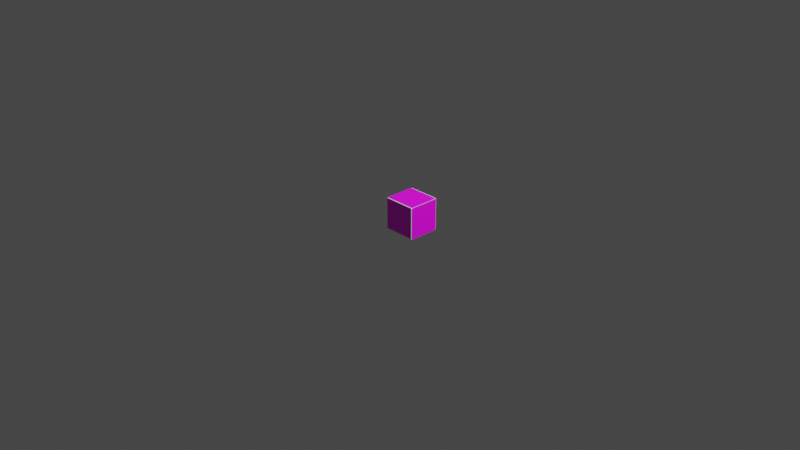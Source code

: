 # Source: 082.blend  (saved by Blender 2.82.7; exported with 4.5.12 LTS)
import bpy
from mathutils import Matrix  # noqa: F401  (used for matrix-valued properties, if any)

bpy.ops.wm.read_factory_settings(use_empty=True)
scene = bpy.context.scene
scene.name = 'Scene'

# ---- collections
col_collection = bpy.data.collections.new('Collection'); scene.collection.children.link(col_collection)

# ---- images (referenced by path relative to the original .blend; pixels are not part of the script)
import os
ASSET_DIR = os.environ.get("B2B_ASSET_DIR", "")  # directory of the original .blend (textures are referenced by path, not embedded)
HERE = os.path.dirname(os.path.abspath(__file__))  # packed textures are extracted next to this script under _unpacked/

def load_image(name, relpath, width, height, colorspace="sRGB"):
    """Load a texture the original file referenced (path relative to the .blend, or extracted next to this script)."""
    p = next((c for c in (os.path.join(HERE, relpath), os.path.join(ASSET_DIR, relpath)) if relpath and os.path.exists(c)), "")
    if p:
        img = bpy.data.images.load(p, check_existing=True)
        img.name = name
    else:  # same state as the original file: an image datablock whose file is absent (Cycles renders it pink)
        img = bpy.data.images.new(name, width, height)
        img.source = "FILE"
        img.filepath = "//" + (relpath or name)
    img.colorspace_settings.name = colorspace
    return img
img_r2_png = load_image('R2.png', 'R2.png', 1024, 1024, 'sRGB')

# ---- materials (node trees are filled in below, after node groups)
mat_r2 = bpy.data.materials.new('R2')
mat_r2.use_transparent_shadow = False

# ---- material node trees
mat_r2.use_nodes = True; mat_r2.node_tree.nodes.clear()
_N = mat_r2.node_tree.nodes; _L = mat_r2.node_tree.links
n0 = _N.new('ShaderNodeBsdfPrincipled'); n0.name = 'Principled BSDF'; n0.location = (0, 300)
n0.distribution = 'GGX'
n0.subsurface_method = 'BURLEY'
n0.inputs[3].default_value = 1.45
n0.inputs[27].default_value = (0.0, 0.0, 0.0, 1.0)
n0.inputs[28].default_value = 1.0
n1 = _N.new('ShaderNodeOutputMaterial'); n1.name = 'Material Output'; n1.location = (300, 300)
n2 = _N.new('ShaderNodeTexImage'); n2.name = 'Image Texture'; n2.location = (-300, 300)
n2.label = 'Base Color'
n2.image = img_r2_png
_L.new(n0.outputs[0], n1.inputs[0])
_L.new(n2.outputs[0], n0.inputs[0])
n1.is_active_output = True

# ---- world
world_world = bpy.data.worlds.new('World'); scene.world = world_world
world_world.use_nodes = True; world_world.node_tree.nodes.clear()
_N = world_world.node_tree.nodes; _L = world_world.node_tree.links
n0 = _N.new('ShaderNodeOutputWorld'); n0.name = 'World Output'; n0.location = (300, 300)
n1 = _N.new('ShaderNodeBackground'); n1.name = 'Background'; n1.location = (10, 300)
n1.inputs[0].default_value = (0.05088, 0.05088, 0.05088, 1.0)
_L.new(n1.outputs[0], n0.inputs[0])
n0.is_active_output = True
world_world.color = (0.05088, 0.05088, 0.05088)
world_world.use_sun_shadow = False
world_world.sun_shadow_jitter_overblur = 0.0

# ---- cameras
cam_camera = bpy.data.cameras.new('Camera')
cam_camera.clip_end = 100.0
cam_camera.ortho_scale = 7.314
cam_camera_001 = bpy.data.cameras.new('Camera.001')
cam_camera_001.clip_end = 100.0

# ---- lights
light_light = bpy.data.lights.new('Light', 'POINT')
light_light.transmission_factor = 0.0
light_light.energy = 1000.0
light_light.shadow_soft_size = 0.1
light_light.shadow_maximum_resolution = 0.006
light_light.use_absolute_resolution = True
light_light_001 = bpy.data.lights.new('Light.001', 'POINT')
light_light_001.transmission_factor = 0.0
light_light_001.energy = 1000.0
light_light_001.shadow_soft_size = 0.1
light_light_001.shadow_maximum_resolution = 0.006
light_light_001.use_absolute_resolution = True

# ---- meshes
me_r2_004 = bpy.data.meshes.new('R2.004')
me_r2_004.from_pydata([(-0.5254, -0.5, 0.0), (0.5254, -0.5, 0.0), (-0.5254, 0.5, 0.0), (0.5254, 0.5, 0.0)], [], [(1, 2, 0), (1, 3, 2)])
_uv = me_r2_004.uv_layers.new(name='R2_004-mesh-map-0')
_uv.uv.foreach_set('vector', [1.0, 0.0, 0.0, 1.0, 0.0, 0.0, 1.0, 0.0, 1.0, 1.0, 0.0, 1.0])
me_r2_004.materials.append(mat_r2)
me_r2_004.use_remesh_fix_poles = True
me_r2_004.use_remesh_preserve_attributes = False
me_r2_004.use_mirror_vertex_groups = False
me_r2_004.update()
me_r2_003 = bpy.data.meshes.new('R2.003')
me_r2_003.from_pydata([(-0.5254, -0.5, 0.0), (0.5254, -0.5, 0.0), (-0.5254, 0.5, 0.0), (0.5254, 0.5, 0.0)], [], [(1, 2, 0), (1, 3, 2)])
_uv = me_r2_003.uv_layers.new(name='R2_003-mesh-map-0')
_uv.uv.foreach_set('vector', [1.0, 0.0, 0.0, 1.0, 0.0, 0.0, 1.0, 0.0, 1.0, 1.0, 0.0, 1.0])
me_r2_003.materials.append(mat_r2)
me_r2_003.use_remesh_fix_poles = True
me_r2_003.use_remesh_preserve_attributes = False
me_r2_003.use_mirror_vertex_groups = False
me_r2_003.update()
me_r2_001 = bpy.data.meshes.new('R2.001')
me_r2_001.from_pydata([(-0.5254, -0.5, 0.0), (0.5254, -0.5, 0.0), (-0.5254, 0.5, 0.0), (0.5254, 0.5, 0.0)], [], [(1, 2, 0), (1, 3, 2)])
_uv = me_r2_001.uv_layers.new(name='R2_001-mesh-map-0')
_uv.uv.foreach_set('vector', [1.0, 0.0, 0.0, 1.0, 0.0, 0.0, 1.0, 0.0, 1.0, 1.0, 0.0, 1.0])
me_r2_001.materials.append(mat_r2)
me_r2_001.use_remesh_fix_poles = True
me_r2_001.use_remesh_preserve_attributes = False
me_r2_001.use_mirror_vertex_groups = False
me_r2_001.update()
me_r2 = bpy.data.meshes.new('R2')
me_r2.from_pydata([(-0.5254, -0.5, 0.0), (0.5254, -0.5, 0.0), (-0.5254, 0.5, 0.0), (0.5254, 0.5, 0.0)], [], [(1, 2, 0), (1, 3, 2)])
_uv = me_r2.uv_layers.new(name='R2-mesh-map-0')
_uv.uv.foreach_set('vector', [1.0, 0.0, 0.0, 1.0, 0.0, 0.0, 1.0, 0.0, 1.0, 1.0, 0.0, 1.0])
me_r2.materials.append(mat_r2)
me_r2.use_remesh_fix_poles = True
me_r2.use_remesh_preserve_attributes = False
me_r2.use_mirror_vertex_groups = False
me_r2.update()
me_link32 = bpy.data.meshes.new('Link32')
me_link32.from_pydata([(-0.175, 0.35, 0.175), (-0.175, 0.35, -0.175), (-0.175, 0.0, 0.175), (-0.175, 0.0, -0.175), (0.175, 0.35, 0.175), (0.175, 0.0, 0.175), (0.175, 0.35, -0.175), (0.175, 0.0, -0.175)], [], [(0, 1, 2), (2, 1, 3), (4, 0, 5), (5, 0, 2), (6, 4, 7), (7, 4, 5), (1, 6, 3), (3, 6, 7), (4, 6, 0), (0, 6, 1), (7, 5, 3), (3, 5, 2)])
me_link32.use_remesh_fix_poles = True
me_link32.use_remesh_preserve_attributes = False
me_link32.use_mirror_vertex_groups = False
me_link32.update()
me_r2_005 = bpy.data.meshes.new('R2.005')
me_r2_005.from_pydata([(-0.5254, -0.5, 0.0), (0.5254, -0.5, 0.0), (-0.5254, 0.5, 0.0), (0.5254, 0.5, 0.0)], [], [(1, 2, 0), (1, 3, 2)])
_uv = me_r2_005.uv_layers.new(name='R2_003-mesh-map-0')
_uv.uv.foreach_set('vector', [1.0, 0.0, 0.0, 1.0, 0.0, 0.0, 1.0, 0.0, 1.0, 1.0, 0.0, 1.0])
me_r2_005.materials.append(mat_r2)
me_r2_005.use_remesh_fix_poles = True
me_r2_005.use_remesh_preserve_attributes = False
me_r2_005.use_mirror_vertex_groups = False
me_r2_005.update()

# ---- objects
ob_light = bpy.data.objects.new('Light', light_light)
ob_camera = bpy.data.objects.new('Camera', cam_camera)
ob_r2_004 = bpy.data.objects.new('R2.004', me_r2_004)
ob_r2_003 = bpy.data.objects.new('R2.003', me_r2_003)
ob_r2_001 = bpy.data.objects.new('R2.001', me_r2_001)
ob_r2 = bpy.data.objects.new('R2', me_r2)
ob_link32 = bpy.data.objects.new('Link32', me_link32)
ob_camera_001 = bpy.data.objects.new('Camera.001', cam_camera_001)
ob_light_001 = bpy.data.objects.new('Light.001', light_light_001)
ob_r2_002 = bpy.data.objects.new('R2.002', me_r2_005)

# ---- transforms, parenting, visibility, modifiers, constraints
ob_light.location = (4.076, 1.005, 5.904)
ob_light.rotation_euler = (0.6503, 0.05522, 1.866)
ob_light.lock_rotations_4d = False
ob_light.empty_display_type = 'ARROWS'
ob_light.color = (0.0, 0.0, 0.0, 0.0)
ob_light.lineart.crease_threshold = 0.0
ob_camera.location = (7.359, -6.926, 4.958)
ob_camera.rotation_euler = (1.109, 0.0, 0.8149)
ob_camera.lock_rotations_4d = False
ob_camera.empty_display_type = 'ARROWS'
ob_camera.color = (0.0, 0.0, 0.0, 0.0)
ob_camera.display_type = 'WIRE'
ob_camera.lineart.crease_threshold = 0.0
ob_r2_004.location = (0.0001796, -0.0007865, 0.0009608)
ob_r2_004.rotation_euler = (1.571, 3.142, -0.0)
ob_r2_004.scale = (0.3328, 0.3328, 0.3328)
ob_r2_004.lineart.crease_threshold = 0.0
ob_r2_003.location = (-0.1776, 0.1728, 0.002532)
ob_r2_003.rotation_euler = (1.571, 1.571, -1.571)
ob_r2_003.scale = (0.3328, 0.3328, 0.3328)
ob_r2_003.lineart.crease_threshold = 0.0
ob_r2_001.location = (0.001635, 0.1752, 0.1769)
ob_r2_001.rotation_euler = (0.0, -0.0, 3.141)
ob_r2_001.scale = (0.3328, 0.3328, 0.3328)
ob_r2_001.lineart.crease_threshold = 0.0
ob_r2.location = (0.1816, 0.1752, -4.75e-05)
ob_r2.rotation_euler = (1.571, -1.571, 1.571)
ob_r2.scale = (0.3328, 0.3328, 0.3328)
ob_r2.lineart.crease_threshold = 0.0
ob_link32.location = (0.0, 0.0, 0.0)
ob_link32.lineart.crease_threshold = 0.0
ob_camera_001.location = (7.359, -6.926, 4.958)
ob_camera_001.rotation_euler = (1.109, 4.011e-09, 0.8149)
ob_camera_001.lineart.crease_threshold = 0.0
ob_light_001.location = (4.076, 1.005, 5.904)
ob_light_001.rotation_euler = (0.6503, 0.05522, 1.866)
ob_light_001.lineart.crease_threshold = 0.0
ob_r2_002.location = (-0.001659, 0.1728, -0.1759)
ob_r2_002.rotation_euler = (0.0, 3.142, -3.142)
ob_r2_002.scale = (0.3328, 0.3328, 0.3328)
ob_r2_002.lineart.crease_threshold = 0.0

# ---- collection membership
col_collection.objects.link(ob_light)
col_collection.objects.link(ob_camera)
col_collection.objects.link(ob_r2_004)
col_collection.objects.link(ob_r2_003)
col_collection.objects.link(ob_r2_001)
col_collection.objects.link(ob_r2)
col_collection.objects.link(ob_link32)
col_collection.objects.link(ob_camera_001)
col_collection.objects.link(ob_light_001)
col_collection.objects.link(ob_r2_002)

# ---- scene / render settings (as saved in the file)
scene.camera = ob_camera
scene.frame_start = 1; scene.frame_end = 250; scene.frame_set(1)
scene.render.engine = 'BLENDER_EEVEE_NEXT'
scene.cycles.use_denoising = False
scene.cycles.samples = 128
scene.cycles.sampling_pattern = 'TABULATED_SOBOL'
scene.cycles.use_adaptive_sampling = False
scene.cycles.use_light_tree = False
scene.view_settings.view_transform = 'Filmic'
bpy.context.view_layer.update()
